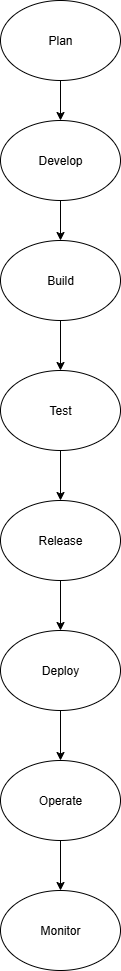

The diagram above was exported from draw.io. Its source (the exported page's mxGraphModel, read from the mxfile embedded in the PNG):
<mxGraphModel dx="1273" dy="622" grid="1" gridSize="10" guides="1" tooltips="1" connect="1" arrows="1" fold="1" page="1" pageScale="1" pageWidth="850" pageHeight="1100" math="0" shadow="0">
  <root>
    <mxCell id="0" />
    <mxCell id="1" parent="0" />
    <mxCell id="p0tRXntAXPd3mEWvlABK-1" value="Plan" style="ellipse;whiteSpace=wrap;html=1;" parent="1" vertex="1">
      <mxGeometry x="365" y="60" width="120" height="80" as="geometry" />
    </mxCell>
    <mxCell id="p0tRXntAXPd3mEWvlABK-2" value="Develop" style="ellipse;whiteSpace=wrap;html=1;" parent="1" vertex="1">
      <mxGeometry x="365" y="180" width="120" height="80" as="geometry" />
    </mxCell>
    <mxCell id="p0tRXntAXPd3mEWvlABK-3" value="Build" style="ellipse;whiteSpace=wrap;html=1;" parent="1" vertex="1">
      <mxGeometry x="365" y="300" width="120" height="80" as="geometry" />
    </mxCell>
    <mxCell id="p0tRXntAXPd3mEWvlABK-4" value="Test" style="ellipse;whiteSpace=wrap;html=1;" parent="1" vertex="1">
      <mxGeometry x="365" y="430" width="120" height="80" as="geometry" />
    </mxCell>
    <mxCell id="p0tRXntAXPd3mEWvlABK-5" value="Release" style="ellipse;whiteSpace=wrap;html=1;" parent="1" vertex="1">
      <mxGeometry x="365" y="560" width="120" height="80" as="geometry" />
    </mxCell>
    <mxCell id="p0tRXntAXPd3mEWvlABK-6" value="Deploy" style="ellipse;whiteSpace=wrap;html=1;" parent="1" vertex="1">
      <mxGeometry x="365" y="690" width="120" height="80" as="geometry" />
    </mxCell>
    <mxCell id="p0tRXntAXPd3mEWvlABK-8" value="Operate" style="ellipse;whiteSpace=wrap;html=1;" parent="1" vertex="1">
      <mxGeometry x="365" y="820" width="120" height="80" as="geometry" />
    </mxCell>
    <mxCell id="p0tRXntAXPd3mEWvlABK-16" value="Monitor" style="ellipse;whiteSpace=wrap;html=1;" parent="1" vertex="1">
      <mxGeometry x="365" y="950" width="120" height="80" as="geometry" />
    </mxCell>
    <mxCell id="p0tRXntAXPd3mEWvlABK-17" value="" style="endArrow=classic;html=1;rounded=0;exitX=0.5;exitY=1;exitDx=0;exitDy=0;entryX=0.5;entryY=0;entryDx=0;entryDy=0;" parent="1" source="p0tRXntAXPd3mEWvlABK-1" target="p0tRXntAXPd3mEWvlABK-2" edge="1">
      <mxGeometry width="50" height="50" relative="1" as="geometry">
        <mxPoint x="500" y="420" as="sourcePoint" />
        <mxPoint x="550" y="370" as="targetPoint" />
      </mxGeometry>
    </mxCell>
    <mxCell id="p0tRXntAXPd3mEWvlABK-18" value="" style="endArrow=classic;html=1;rounded=0;exitX=0.5;exitY=1;exitDx=0;exitDy=0;entryX=0.5;entryY=0;entryDx=0;entryDy=0;" parent="1" source="p0tRXntAXPd3mEWvlABK-2" target="p0tRXntAXPd3mEWvlABK-3" edge="1">
      <mxGeometry width="50" height="50" relative="1" as="geometry">
        <mxPoint x="500" y="460" as="sourcePoint" />
        <mxPoint x="550" y="410" as="targetPoint" />
      </mxGeometry>
    </mxCell>
    <mxCell id="p0tRXntAXPd3mEWvlABK-19" value="" style="endArrow=classic;html=1;rounded=0;exitX=0.5;exitY=1;exitDx=0;exitDy=0;entryX=0.5;entryY=0;entryDx=0;entryDy=0;" parent="1" source="p0tRXntAXPd3mEWvlABK-3" target="p0tRXntAXPd3mEWvlABK-4" edge="1">
      <mxGeometry width="50" height="50" relative="1" as="geometry">
        <mxPoint x="500" y="460" as="sourcePoint" />
        <mxPoint x="550" y="410" as="targetPoint" />
      </mxGeometry>
    </mxCell>
    <mxCell id="p0tRXntAXPd3mEWvlABK-20" value="" style="endArrow=classic;html=1;rounded=0;exitX=0.5;exitY=1;exitDx=0;exitDy=0;entryX=0.5;entryY=0;entryDx=0;entryDy=0;" parent="1" source="p0tRXntAXPd3mEWvlABK-4" target="p0tRXntAXPd3mEWvlABK-5" edge="1">
      <mxGeometry width="50" height="50" relative="1" as="geometry">
        <mxPoint x="500" y="810" as="sourcePoint" />
        <mxPoint x="550" y="760" as="targetPoint" />
      </mxGeometry>
    </mxCell>
    <mxCell id="p0tRXntAXPd3mEWvlABK-21" value="" style="endArrow=classic;html=1;rounded=0;exitX=0.5;exitY=1;exitDx=0;exitDy=0;entryX=0.5;entryY=0;entryDx=0;entryDy=0;" parent="1" source="p0tRXntAXPd3mEWvlABK-5" target="p0tRXntAXPd3mEWvlABK-6" edge="1">
      <mxGeometry width="50" height="50" relative="1" as="geometry">
        <mxPoint x="510" y="1000" as="sourcePoint" />
        <mxPoint x="560" y="950" as="targetPoint" />
      </mxGeometry>
    </mxCell>
    <mxCell id="p0tRXntAXPd3mEWvlABK-22" value="" style="endArrow=classic;html=1;rounded=0;exitX=0.5;exitY=1;exitDx=0;exitDy=0;entryX=0.5;entryY=0;entryDx=0;entryDy=0;" parent="1" source="p0tRXntAXPd3mEWvlABK-6" target="p0tRXntAXPd3mEWvlABK-8" edge="1">
      <mxGeometry width="50" height="50" relative="1" as="geometry">
        <mxPoint x="510" y="1180" as="sourcePoint" />
        <mxPoint x="560" y="1130" as="targetPoint" />
      </mxGeometry>
    </mxCell>
    <mxCell id="p0tRXntAXPd3mEWvlABK-23" value="" style="endArrow=classic;html=1;rounded=0;exitX=0.5;exitY=1;exitDx=0;exitDy=0;entryX=0.5;entryY=0;entryDx=0;entryDy=0;" parent="1" source="p0tRXntAXPd3mEWvlABK-8" target="p0tRXntAXPd3mEWvlABK-16" edge="1">
      <mxGeometry width="50" height="50" relative="1" as="geometry">
        <mxPoint x="520" y="1420" as="sourcePoint" />
        <mxPoint x="570" y="1370" as="targetPoint" />
      </mxGeometry>
    </mxCell>
  </root>
</mxGraphModel>